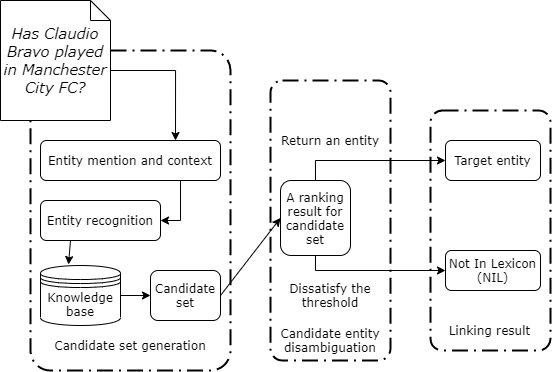

The diagram above was exported from draw.io. Its source (the exported page's mxGraphModel, read from the mxfile embedded in the PNG):
<mxGraphModel dx="824" dy="932" grid="1" gridSize="10" guides="1" tooltips="1" connect="1" arrows="1" fold="1" page="1" pageScale="1" pageWidth="827" pageHeight="1169" math="0" shadow="0">
  <root>
    <mxCell id="0" />
    <mxCell id="1" parent="0" />
    <mxCell id="ZUjMpnVhZcDRYEHSf_Nc-1" value="" style="rounded=1;arcSize=10;dashed=1;strokeColor=#000000;fillColor=none;gradientColor=none;dashPattern=8 3 1 3;strokeWidth=2;" vertex="1" parent="1">
      <mxGeometry x="120" y="160" width="200" height="320" as="geometry" />
    </mxCell>
    <mxCell id="ZUjMpnVhZcDRYEHSf_Nc-2" value="" style="rounded=1;arcSize=10;dashed=1;strokeColor=#000000;fillColor=none;gradientColor=none;dashPattern=8 3 1 3;strokeWidth=2;" vertex="1" parent="1">
      <mxGeometry x="360" y="190" width="120" height="280" as="geometry" />
    </mxCell>
    <mxCell id="ZUjMpnVhZcDRYEHSf_Nc-3" value="" style="rounded=1;arcSize=10;dashed=1;strokeColor=#000000;fillColor=none;gradientColor=none;dashPattern=8 3 1 3;strokeWidth=2;" vertex="1" parent="1">
      <mxGeometry x="520" y="220" width="120" height="240" as="geometry" />
    </mxCell>
    <mxCell id="ZUjMpnVhZcDRYEHSf_Nc-4" value="&lt;font face=&quot;Verdana&quot;&gt;Candidate set generation&lt;/font&gt;" style="text;html=1;strokeColor=none;fillColor=none;align=center;verticalAlign=middle;whiteSpace=wrap;rounded=0;" vertex="1" parent="1">
      <mxGeometry x="140" y="440" width="160" height="30" as="geometry" />
    </mxCell>
    <mxCell id="ZUjMpnVhZcDRYEHSf_Nc-36" style="edgeStyle=orthogonalEdgeStyle;rounded=0;orthogonalLoop=1;jettySize=auto;html=1;exitX=0;exitY=0;exitDx=110;exitDy=70;exitPerimeter=0;entryX=0.75;entryY=0;entryDx=0;entryDy=0;" edge="1" parent="1" source="ZUjMpnVhZcDRYEHSf_Nc-6" target="ZUjMpnVhZcDRYEHSf_Nc-7">
      <mxGeometry relative="1" as="geometry" />
    </mxCell>
    <mxCell id="ZUjMpnVhZcDRYEHSf_Nc-6" value="&lt;span id=&quot;docs-internal-guid-b5ba6761-7fff-c25c-3aba-9ea776b704a0&quot;&gt;&lt;span style=&quot;font-size: 11pt ; background-color: transparent ; font-style: italic ; vertical-align: baseline&quot;&gt;&lt;font face=&quot;Verdana&quot;&gt;Has Claudio Bravo played in Manchester City FC?&lt;/font&gt;&lt;/span&gt;&lt;/span&gt;" style="shape=note;size=20;whiteSpace=wrap;html=1;" vertex="1" parent="1">
      <mxGeometry x="90" y="110" width="110" height="120" as="geometry" />
    </mxCell>
    <mxCell id="ZUjMpnVhZcDRYEHSf_Nc-29" style="edgeStyle=orthogonalEdgeStyle;rounded=0;orthogonalLoop=1;jettySize=auto;html=1;exitX=0.75;exitY=1;exitDx=0;exitDy=0;entryX=1;entryY=0.5;entryDx=0;entryDy=0;" edge="1" parent="1" source="ZUjMpnVhZcDRYEHSf_Nc-7" target="ZUjMpnVhZcDRYEHSf_Nc-8">
      <mxGeometry relative="1" as="geometry">
        <Array as="points">
          <mxPoint x="270" y="290" />
          <mxPoint x="270" y="330" />
        </Array>
      </mxGeometry>
    </mxCell>
    <mxCell id="ZUjMpnVhZcDRYEHSf_Nc-7" value="&lt;font face=&quot;Verdana&quot;&gt;Entity mention and context&lt;/font&gt;" style="rounded=1;whiteSpace=wrap;html=1;" vertex="1" parent="1">
      <mxGeometry x="130" y="250" width="180" height="40" as="geometry" />
    </mxCell>
    <mxCell id="ZUjMpnVhZcDRYEHSf_Nc-8" value="&lt;font face=&quot;Verdana&quot;&gt;Entity recognition&lt;/font&gt;" style="rounded=1;whiteSpace=wrap;html=1;" vertex="1" parent="1">
      <mxGeometry x="130" y="310" width="120" height="40" as="geometry" />
    </mxCell>
    <mxCell id="ZUjMpnVhZcDRYEHSf_Nc-35" style="edgeStyle=none;rounded=0;orthogonalLoop=1;jettySize=auto;html=1;exitX=1;exitY=0.5;exitDx=0;exitDy=0;entryX=0;entryY=0.5;entryDx=0;entryDy=0;" edge="1" parent="1" source="ZUjMpnVhZcDRYEHSf_Nc-10" target="ZUjMpnVhZcDRYEHSf_Nc-27">
      <mxGeometry relative="1" as="geometry" />
    </mxCell>
    <mxCell id="ZUjMpnVhZcDRYEHSf_Nc-10" value="&lt;font style=&quot;font-size: 12px&quot; face=&quot;Verdana&quot;&gt;Candidate set&lt;/font&gt;" style="rounded=1;whiteSpace=wrap;html=1;" vertex="1" parent="1">
      <mxGeometry x="240" y="380" width="70" height="50" as="geometry" />
    </mxCell>
    <mxCell id="ZUjMpnVhZcDRYEHSf_Nc-24" style="edgeStyle=orthogonalEdgeStyle;rounded=0;orthogonalLoop=1;jettySize=auto;html=1;exitX=1;exitY=0.5;exitDx=0;exitDy=0;entryX=0;entryY=0.5;entryDx=0;entryDy=0;" edge="1" parent="1" source="ZUjMpnVhZcDRYEHSf_Nc-17" target="ZUjMpnVhZcDRYEHSf_Nc-10">
      <mxGeometry relative="1" as="geometry" />
    </mxCell>
    <mxCell id="ZUjMpnVhZcDRYEHSf_Nc-17" value="&lt;font face=&quot;Verdana&quot;&gt;Knowledge base&lt;/font&gt;" style="shape=datastore;whiteSpace=wrap;html=1;" vertex="1" parent="1">
      <mxGeometry x="130" y="375" width="80" height="60" as="geometry" />
    </mxCell>
    <mxCell id="ZUjMpnVhZcDRYEHSf_Nc-21" value="" style="endArrow=classic;html=1;exitX=0.25;exitY=1;exitDx=0;exitDy=0;" edge="1" parent="1" source="ZUjMpnVhZcDRYEHSf_Nc-8">
      <mxGeometry width="50" height="50" relative="1" as="geometry">
        <mxPoint x="370" y="280" as="sourcePoint" />
        <mxPoint x="158" y="374" as="targetPoint" />
      </mxGeometry>
    </mxCell>
    <mxCell id="ZUjMpnVhZcDRYEHSf_Nc-32" style="rounded=0;orthogonalLoop=1;jettySize=auto;html=1;exitX=0.5;exitY=0;exitDx=0;exitDy=0;entryX=0;entryY=0.5;entryDx=0;entryDy=0;edgeStyle=orthogonalEdgeStyle;" edge="1" parent="1" source="ZUjMpnVhZcDRYEHSf_Nc-27" target="ZUjMpnVhZcDRYEHSf_Nc-30">
      <mxGeometry relative="1" as="geometry" />
    </mxCell>
    <mxCell id="ZUjMpnVhZcDRYEHSf_Nc-44" style="edgeStyle=orthogonalEdgeStyle;rounded=0;orthogonalLoop=1;jettySize=auto;html=1;exitX=0.5;exitY=1;exitDx=0;exitDy=0;entryX=0;entryY=0.5;entryDx=0;entryDy=0;" edge="1" parent="1" source="ZUjMpnVhZcDRYEHSf_Nc-27" target="ZUjMpnVhZcDRYEHSf_Nc-31">
      <mxGeometry relative="1" as="geometry">
        <Array as="points">
          <mxPoint x="405" y="380" />
        </Array>
      </mxGeometry>
    </mxCell>
    <mxCell id="ZUjMpnVhZcDRYEHSf_Nc-27" value="&lt;font face=&quot;Verdana&quot;&gt;A ranking result for candidate set&lt;/font&gt;" style="rounded=1;whiteSpace=wrap;html=1;" vertex="1" parent="1">
      <mxGeometry x="370" y="290" width="70" height="75" as="geometry" />
    </mxCell>
    <mxCell id="ZUjMpnVhZcDRYEHSf_Nc-28" value="&lt;font face=&quot;Verdana&quot;&gt;Candidate entity disambiguation&lt;/font&gt;" style="text;html=1;strokeColor=none;fillColor=none;align=center;verticalAlign=middle;whiteSpace=wrap;rounded=0;" vertex="1" parent="1">
      <mxGeometry x="367" y="420" width="106" height="60" as="geometry" />
    </mxCell>
    <mxCell id="ZUjMpnVhZcDRYEHSf_Nc-30" value="&lt;font face=&quot;Verdana&quot;&gt;Target entity&lt;/font&gt;" style="rounded=1;whiteSpace=wrap;html=1;" vertex="1" parent="1">
      <mxGeometry x="535" y="250" width="95" height="40" as="geometry" />
    </mxCell>
    <mxCell id="ZUjMpnVhZcDRYEHSf_Nc-31" value="&lt;font face=&quot;Verdana&quot;&gt;Not In Lexicon (NIL)&lt;/font&gt;" style="rounded=1;whiteSpace=wrap;html=1;" vertex="1" parent="1">
      <mxGeometry x="535" y="360" width="95" height="40" as="geometry" />
    </mxCell>
    <mxCell id="ZUjMpnVhZcDRYEHSf_Nc-34" value="&lt;font face=&quot;Verdana&quot;&gt;Linking result&lt;/font&gt;" style="text;html=1;strokeColor=none;fillColor=none;align=center;verticalAlign=middle;whiteSpace=wrap;rounded=0;" vertex="1" parent="1">
      <mxGeometry x="532.5" y="420" width="95" height="40" as="geometry" />
    </mxCell>
    <mxCell id="ZUjMpnVhZcDRYEHSf_Nc-38" value="" style="endArrow=none;html=1;" edge="1" parent="1" target="ZUjMpnVhZcDRYEHSf_Nc-1">
      <mxGeometry width="50" height="50" relative="1" as="geometry">
        <mxPoint x="120" y="440" as="sourcePoint" />
        <mxPoint x="170" y="390" as="targetPoint" />
      </mxGeometry>
    </mxCell>
    <mxCell id="ZUjMpnVhZcDRYEHSf_Nc-37" value="&lt;font face=&quot;Verdana&quot;&gt;Dissatisfy the threshold&lt;/font&gt;" style="text;html=1;strokeColor=none;fillColor=none;align=center;verticalAlign=middle;whiteSpace=wrap;rounded=0;" vertex="1" parent="1">
      <mxGeometry x="360" y="390" width="120" height="30" as="geometry" />
    </mxCell>
    <mxCell id="ZUjMpnVhZcDRYEHSf_Nc-45" value="&lt;font face=&quot;Verdana&quot;&gt;Return an entity&lt;/font&gt;" style="text;html=1;strokeColor=none;fillColor=none;align=center;verticalAlign=middle;whiteSpace=wrap;rounded=0;" vertex="1" parent="1">
      <mxGeometry x="370" y="240" width="100" height="20" as="geometry" />
    </mxCell>
  </root>
</mxGraphModel>